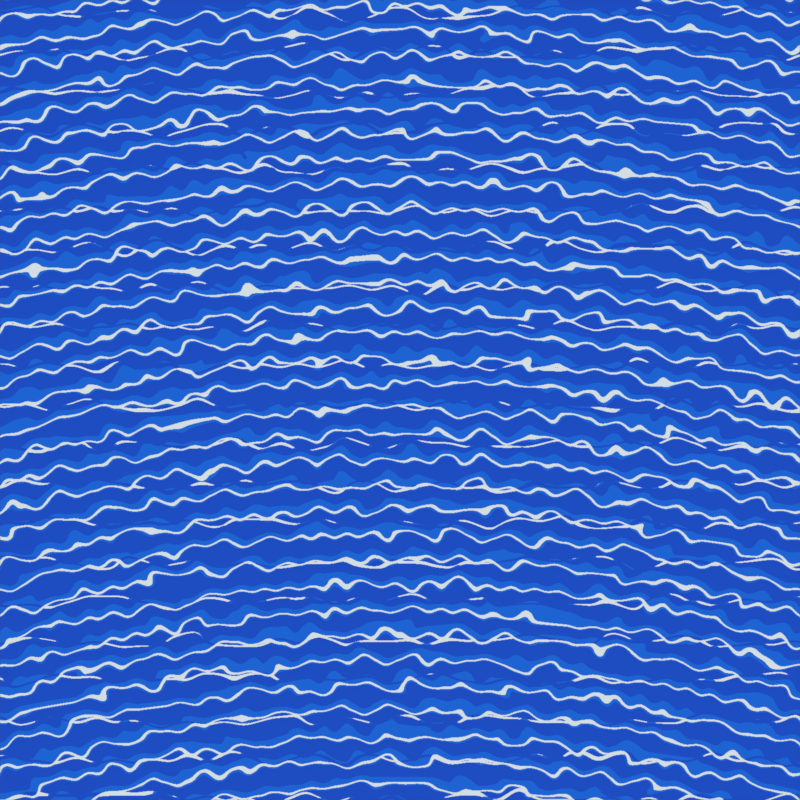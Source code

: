 # Source: water.blend  (saved by Blender 3.6.11; exported with 4.5.12 LTS)
import bpy
from mathutils import Matrix  # noqa: F401  (used for matrix-valued properties, if any)

bpy.ops.wm.read_factory_settings(use_empty=True)
scene = bpy.context.scene
scene.name = 'Scene'

# ---- collections
col_collection = bpy.data.collections.new('Collection'); scene.collection.children.link(col_collection)

# ---- materials (node trees are filled in below, after node groups)
mat_material_001 = bpy.data.materials.new('Material.001')
mat_material_001.surface_render_method = 'BLENDED'
mat_material_001.blend_method = 'BLEND'

# ---- material node trees
mat_material_001.use_nodes = True; mat_material_001.node_tree.nodes.clear()

# ---- world
world_world = bpy.data.worlds.new('World'); scene.world = world_world
world_world.use_nodes = True; world_world.node_tree.nodes.clear()
_N = world_world.node_tree.nodes; _L = world_world.node_tree.links
n0 = _N.new('ShaderNodeOutputWorld'); n0.name = 'World Output'; n0.location = (300, 300)
n1 = _N.new('ShaderNodeBackground'); n1.name = 'Background'; n1.location = (10, 300)
n1.inputs[0].default_value = (0.05088, 0.05088, 0.05088, 1.0)
_L.new(n1.outputs[0], n0.inputs[0])
n0.is_active_output = True
world_world.color = (0.05088, 0.05088, 0.05088)
world_world.use_sun_shadow = False
world_world.sun_shadow_jitter_overblur = 0.0

# ---- cameras
cam_camera_001 = bpy.data.cameras.new('Camera.001')
cam_camera_001.type = 'ORTHO'
cam_camera_001.ortho_scale = 2.0

# ---- meshes
me_plane = bpy.data.meshes.new('Plane')
me_plane.from_pydata([(-1.0, -1.0, 0.0), (1.0, -1.0, 0.0), (-1.0, 1.0, 0.0), (1.0, 1.0, 0.0)], [], [(0, 1, 3, 2)])
_uv = me_plane.uv_layers.new(name='UVMap')
_uv.uv.foreach_set('vector', [0.0, 0.0, 1.0, 0.0, 1.0, 1.0, 0.0, 1.0])
me_plane.materials.append(mat_material_001)
me_plane.update()

# ---- objects
ob_plane = bpy.data.objects.new('Plane', me_plane)
ob_empty = bpy.data.objects.new('Empty', None)
ob_camera = bpy.data.objects.new('Camera', cam_camera_001)
_N = mat_material_001.node_tree.nodes; _L = mat_material_001.node_tree.links
n0 = _N.new('ShaderNodeMix'); n0.name = 'Mix.002'; n0.location = (1514, 182)
n0.data_type = 'RGBA'
n0.blend_type = 'SCREEN'
n0.clamp_factor = False
n0.inputs[0].default_value = 0.4811
n1 = _N.new('ShaderNodeAttribute'); n1.name = 'Attribute'; n1.location = (529, -459)
n1.attribute_type = 'VIEW_LAYER'
n1.attribute_name = 'frame_current'
n2 = _N.new('ShaderNodeTexWave'); n2.name = 'Wave Texture.002'; n2.location = (869, 322)
n2.inputs[1].default_value = 3.2
n2.inputs[2].default_value = 2.2
n2.inputs[3].default_value = 1.0
n2.inputs[4].default_value = 3.4
n2.inputs[5].default_value = 0.0
n3 = _N.new('ShaderNodeVectorMath'); n3.name = 'Vector Math'; n3.location = (644, -5)
n3.operation = 'SNAP'
n4 = _N.new('ShaderNodeTexCoord'); n4.name = 'Texture Coordinate'; n4.location = (421, 246)
n4.object = ob_plane
n5 = _N.new('ShaderNodeValToRGB'); n5.name = 'Color Ramp.001'; n5.location = (1135, 294)
while len(n5.color_ramp.elements) > 1: n5.color_ramp.elements.remove(n5.color_ramp.elements[-1])
n5.color_ramp.elements[0].position = 0.9897; n5.color_ramp.elements[0].color = (0.04208, 0.04208, 0.04208, 1.0)
_e = n5.color_ramp.elements.new(0.9949); _e.color = (0.244, 0.2715, 0.2811, 1.0)
n6 = _N.new('ShaderNodeMath'); n6.name = 'Math'; n6.location = (487, -189)
n6.operation = 'DIVIDE'
n6.inputs[0].default_value = 1.0
n6.inputs[1].default_value = 800.0
n7 = _N.new('ShaderNodeMapRange'); n7.name = 'Map Range'; n7.location = (755, -324)
n7.clamp = False
n7.inputs[2].default_value = 20.0
n7.inputs[4].default_value = 6.283
n8 = _N.new('ShaderNodeTexCoord'); n8.name = 'Texture Coordinate.001'; n8.location = (934, -81)
n8.object = ob_empty
n9 = _N.new('ShaderNodeVectorMath'); n9.name = 'Vector Math.001'; n9.location = (1112, -173)
n9.operation = 'SNAP'
n10 = _N.new('ShaderNodeTexWave'); n10.name = 'Wave Texture'; n10.location = (1282, -134)
n10.wave_type = 'RINGS'
n10.rings_direction = 'SPHERICAL'
n10.wave_profile = 'SAW'
n10.inputs[2].default_value = 3.1
n10.inputs[3].default_value = 3.0
n10.inputs[4].default_value = 3.4
n10.inputs[5].default_value = 0.0
n11 = _N.new('ShaderNodeMixShader'); n11.name = 'Mix Shader'; n11.location = (2630, 215)
n11.inputs[0].default_value = 0.7453
n12 = _N.new('ShaderNodeOutputMaterial'); n12.name = 'Material Output'; n12.location = (2787, 97)
n12.target = 'CYCLES'
n13 = _N.new('ShaderNodeBsdfTransparent'); n13.name = 'Transparent BSDF'; n13.location = (2406, 266)
n14 = _N.new('ShaderNodeValToRGB'); n14.name = 'Color Ramp'; n14.location = (1825, 191)
n14.color_ramp.interpolation = 'CONSTANT'
while len(n14.color_ramp.elements) > 1: n14.color_ramp.elements.remove(n14.color_ramp.elements[-1])
n14.color_ramp.elements[0].position = 0.0; n14.color_ramp.elements[0].color = (0.0, 0.1511, 0.8506, 1.0)
_e = n14.color_ramp.elements.new(0.1692); _e.color = (0.0, 0.07863, 0.6954, 1.0)
_e = n14.color_ramp.elements.new(0.4282); _e.color = (0.0, 0.1511, 0.8506, 1.0)
_e = n14.color_ramp.elements.new(0.4564); _e.color = (0.8632, 0.9647, 1.0, 1.0)
n15 = _N.new('ShaderNodeOutputMaterial'); n15.name = 'Material Output.001'; n15.location = (0, 0)
n15.target = 'EEVEE'
n16 = _N.new('ShaderNodeMixShader'); n16.name = 'Mix Shader.001'; n16.location = (0, 0)
n16.label = 'Disable Shadow'
n16.hide = True
n17 = _N.new('ShaderNodeLightPath'); n17.name = 'Light Path'; n17.location = (0, 0)
n17.hide = True
n18 = _N.new('ShaderNodeBsdfTransparent'); n18.name = 'Transparent BSDF.001'; n18.location = (0, 0)
n18.hide = True
_L.new(n10.outputs[0], n0.inputs[7])
_L.new(n7.outputs[0], n2.inputs[6])
_L.new(n7.outputs[0], n10.inputs[6])
_L.new(n1.outputs[2], n7.inputs[0])
_L.new(n2.outputs[0], n5.inputs[0])
_L.new(n5.outputs[0], n0.inputs[6])
_L.new(n6.outputs[0], n3.inputs[1])
_L.new(n3.outputs[0], n2.inputs[0])
_L.new(n9.outputs[0], n10.inputs[0])
_L.new(n6.outputs[0], n9.inputs[1])
_L.new(n8.outputs[3], n9.inputs[0])
_L.new(n4.outputs[3], n3.inputs[0])
_L.new(n0.outputs[2], n14.inputs[0])
_L.new(n11.outputs[0], n12.inputs[0])
_L.new(n13.outputs[0], n11.inputs[1])
_L.new(n14.outputs[0], n11.inputs[2])
_L.new(n11.outputs[0], n16.inputs[1])
_L.new(n16.outputs[0], n15.inputs[0])
_L.new(n17.outputs[1], n16.inputs[0])
_L.new(n18.outputs[0], n16.inputs[2])
n12.is_active_output = True

# ---- transforms, parenting, visibility, modifiers, constraints
ob_plane.location = (0.0, 0.0, 0.0)
ob_plane.visible_shadow = False
ob_empty.location = (-4.0, 0.0, 0.0)
ob_camera.location = (0.0, 0.0, 1.0)
ob_camera.rotation_euler = (0.0, 0.0, -1.571)

# ---- collection membership
col_collection.objects.link(ob_plane)
col_collection.objects.link(ob_empty)
col_collection.objects.link(ob_camera)

# ---- scene / render settings (as saved in the file)
scene.camera = ob_camera
scene.frame_start = 1; scene.frame_end = 20; scene.frame_set(13)
scene.render.engine = 'BLENDER_EEVEE_NEXT'
scene.render.resolution_x = 800
scene.render.resolution_y = 800
scene.render.fps = 10
scene.render.dither_intensity = 0.0
scene.render.filter_size = 0.0
scene.render.film_transparent = True
scene.cycles.sampling_pattern = 'TABULATED_SOBOL'
scene.view_settings.view_transform = 'Standard'
bpy.context.view_layer.update()

# ---- added for rendering (the .blend has no usable light): sun
light_auto_sun = bpy.data.lights.new('AutoSun', 'SUN')
light_auto_sun.energy = 3.0
light_auto_sun.angle = 0.0523599
ob_auto_sun = bpy.data.objects.new('AutoSun', light_auto_sun)
scene.collection.objects.link(ob_auto_sun)
ob_auto_sun.rotation_euler = (0.872665, 0.174533, 0.523599)
bpy.context.view_layer.update()
